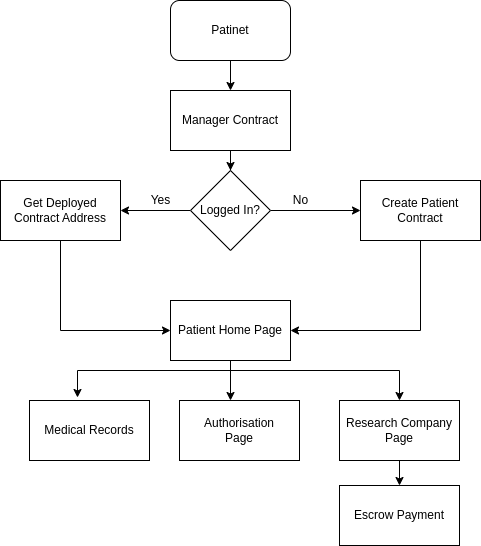

The diagram above was exported from draw.io. Its source (the exported page's mxGraphModel, read from the mxfile embedded in the PNG):
<mxGraphModel dx="1434" dy="714" grid="1" gridSize="10" guides="1" tooltips="1" connect="1" arrows="1" fold="1" page="1" pageScale="1" pageWidth="827" pageHeight="1169" math="0" shadow="0">
  <root>
    <mxCell id="0" />
    <mxCell id="1" parent="0" />
    <mxCell id="mqyulm3JGqPPF8o0crTV-14" style="edgeStyle=orthogonalEdgeStyle;rounded=0;orthogonalLoop=1;jettySize=auto;html=1;" edge="1" parent="1" source="mqyulm3JGqPPF8o0crTV-2" target="mqyulm3JGqPPF8o0crTV-4">
      <mxGeometry relative="1" as="geometry" />
    </mxCell>
    <mxCell id="mqyulm3JGqPPF8o0crTV-2" value="Patinet" style="rounded=1;whiteSpace=wrap;html=1;" vertex="1" parent="1">
      <mxGeometry x="340" y="40" width="120" height="60" as="geometry" />
    </mxCell>
    <mxCell id="mqyulm3JGqPPF8o0crTV-13" style="edgeStyle=orthogonalEdgeStyle;rounded=0;orthogonalLoop=1;jettySize=auto;html=1;entryX=0.5;entryY=0;entryDx=0;entryDy=0;" edge="1" parent="1" source="mqyulm3JGqPPF8o0crTV-4" target="mqyulm3JGqPPF8o0crTV-6">
      <mxGeometry relative="1" as="geometry" />
    </mxCell>
    <mxCell id="mqyulm3JGqPPF8o0crTV-4" value="Manager Contract" style="rounded=0;whiteSpace=wrap;html=1;" vertex="1" parent="1">
      <mxGeometry x="340" y="130" width="120" height="60" as="geometry" />
    </mxCell>
    <mxCell id="mqyulm3JGqPPF8o0crTV-11" style="edgeStyle=orthogonalEdgeStyle;rounded=0;orthogonalLoop=1;jettySize=auto;html=1;" edge="1" parent="1" source="mqyulm3JGqPPF8o0crTV-6" target="mqyulm3JGqPPF8o0crTV-9">
      <mxGeometry relative="1" as="geometry" />
    </mxCell>
    <mxCell id="mqyulm3JGqPPF8o0crTV-12" style="edgeStyle=orthogonalEdgeStyle;rounded=0;orthogonalLoop=1;jettySize=auto;html=1;entryX=0;entryY=0.5;entryDx=0;entryDy=0;" edge="1" parent="1" source="mqyulm3JGqPPF8o0crTV-6" target="mqyulm3JGqPPF8o0crTV-10">
      <mxGeometry relative="1" as="geometry" />
    </mxCell>
    <mxCell id="mqyulm3JGqPPF8o0crTV-6" value="Logged In?" style="rhombus;whiteSpace=wrap;html=1;" vertex="1" parent="1">
      <mxGeometry x="360" y="210" width="80" height="80" as="geometry" />
    </mxCell>
    <mxCell id="mqyulm3JGqPPF8o0crTV-22" style="edgeStyle=orthogonalEdgeStyle;rounded=0;orthogonalLoop=1;jettySize=auto;html=1;entryX=0;entryY=0.5;entryDx=0;entryDy=0;" edge="1" parent="1" source="mqyulm3JGqPPF8o0crTV-9" target="mqyulm3JGqPPF8o0crTV-15">
      <mxGeometry relative="1" as="geometry">
        <Array as="points">
          <mxPoint x="230" y="370" />
        </Array>
      </mxGeometry>
    </mxCell>
    <mxCell id="mqyulm3JGqPPF8o0crTV-9" value="Get Deployed&lt;br&gt;Contract Address" style="rounded=0;whiteSpace=wrap;html=1;" vertex="1" parent="1">
      <mxGeometry x="170" y="220" width="120" height="60" as="geometry" />
    </mxCell>
    <mxCell id="mqyulm3JGqPPF8o0crTV-21" style="edgeStyle=orthogonalEdgeStyle;rounded=0;orthogonalLoop=1;jettySize=auto;html=1;entryX=1;entryY=0.5;entryDx=0;entryDy=0;" edge="1" parent="1" source="mqyulm3JGqPPF8o0crTV-10" target="mqyulm3JGqPPF8o0crTV-15">
      <mxGeometry relative="1" as="geometry">
        <Array as="points">
          <mxPoint x="590" y="370" />
        </Array>
      </mxGeometry>
    </mxCell>
    <mxCell id="mqyulm3JGqPPF8o0crTV-10" value="Create Patient&lt;br&gt;Contract" style="rounded=0;whiteSpace=wrap;html=1;" vertex="1" parent="1">
      <mxGeometry x="530" y="220" width="120" height="60" as="geometry" />
    </mxCell>
    <mxCell id="mqyulm3JGqPPF8o0crTV-28" style="edgeStyle=orthogonalEdgeStyle;rounded=0;orthogonalLoop=1;jettySize=auto;html=1;entryX=0.425;entryY=0;entryDx=0;entryDy=0;entryPerimeter=0;" edge="1" parent="1" source="mqyulm3JGqPPF8o0crTV-15" target="mqyulm3JGqPPF8o0crTV-24">
      <mxGeometry relative="1" as="geometry" />
    </mxCell>
    <mxCell id="mqyulm3JGqPPF8o0crTV-29" style="edgeStyle=orthogonalEdgeStyle;rounded=0;orthogonalLoop=1;jettySize=auto;html=1;entryX=0.4;entryY=-0.05;entryDx=0;entryDy=0;entryPerimeter=0;" edge="1" parent="1" source="mqyulm3JGqPPF8o0crTV-15" target="mqyulm3JGqPPF8o0crTV-23">
      <mxGeometry relative="1" as="geometry">
        <Array as="points">
          <mxPoint x="400" y="410" />
          <mxPoint x="247" y="410" />
        </Array>
      </mxGeometry>
    </mxCell>
    <mxCell id="mqyulm3JGqPPF8o0crTV-30" style="edgeStyle=orthogonalEdgeStyle;rounded=0;orthogonalLoop=1;jettySize=auto;html=1;entryX=0.5;entryY=0;entryDx=0;entryDy=0;" edge="1" parent="1" source="mqyulm3JGqPPF8o0crTV-15" target="mqyulm3JGqPPF8o0crTV-25">
      <mxGeometry relative="1" as="geometry">
        <Array as="points">
          <mxPoint x="400" y="410" />
          <mxPoint x="569" y="410" />
        </Array>
      </mxGeometry>
    </mxCell>
    <mxCell id="mqyulm3JGqPPF8o0crTV-15" value="Patient Home Page" style="rounded=0;whiteSpace=wrap;html=1;" vertex="1" parent="1">
      <mxGeometry x="340" y="340" width="120" height="60" as="geometry" />
    </mxCell>
    <mxCell id="mqyulm3JGqPPF8o0crTV-16" value="Yes" style="text;html=1;align=center;verticalAlign=middle;resizable=0;points=[];autosize=1;strokeColor=none;fillColor=none;" vertex="1" parent="1">
      <mxGeometry x="310" y="225" width="40" height="30" as="geometry" />
    </mxCell>
    <mxCell id="mqyulm3JGqPPF8o0crTV-17" value="No" style="text;html=1;align=center;verticalAlign=middle;resizable=0;points=[];autosize=1;strokeColor=none;fillColor=none;" vertex="1" parent="1">
      <mxGeometry x="450" y="225" width="40" height="30" as="geometry" />
    </mxCell>
    <mxCell id="mqyulm3JGqPPF8o0crTV-23" value="Medical Records" style="rounded=0;whiteSpace=wrap;html=1;" vertex="1" parent="1">
      <mxGeometry x="199" y="440" width="120" height="60" as="geometry" />
    </mxCell>
    <mxCell id="mqyulm3JGqPPF8o0crTV-24" value="Authorisation &lt;br&gt;Page" style="rounded=0;whiteSpace=wrap;html=1;" vertex="1" parent="1">
      <mxGeometry x="349" y="440" width="120" height="60" as="geometry" />
    </mxCell>
    <mxCell id="mqyulm3JGqPPF8o0crTV-32" style="edgeStyle=orthogonalEdgeStyle;rounded=0;orthogonalLoop=1;jettySize=auto;html=1;entryX=0.5;entryY=0;entryDx=0;entryDy=0;" edge="1" parent="1" source="mqyulm3JGqPPF8o0crTV-25" target="mqyulm3JGqPPF8o0crTV-31">
      <mxGeometry relative="1" as="geometry" />
    </mxCell>
    <mxCell id="mqyulm3JGqPPF8o0crTV-25" value="Research Company&lt;br&gt;Page" style="rounded=0;whiteSpace=wrap;html=1;" vertex="1" parent="1">
      <mxGeometry x="509" y="440" width="120" height="60" as="geometry" />
    </mxCell>
    <mxCell id="mqyulm3JGqPPF8o0crTV-31" value="Escrow Payment" style="rounded=0;whiteSpace=wrap;html=1;" vertex="1" parent="1">
      <mxGeometry x="509" y="525" width="120" height="60" as="geometry" />
    </mxCell>
  </root>
</mxGraphModel>